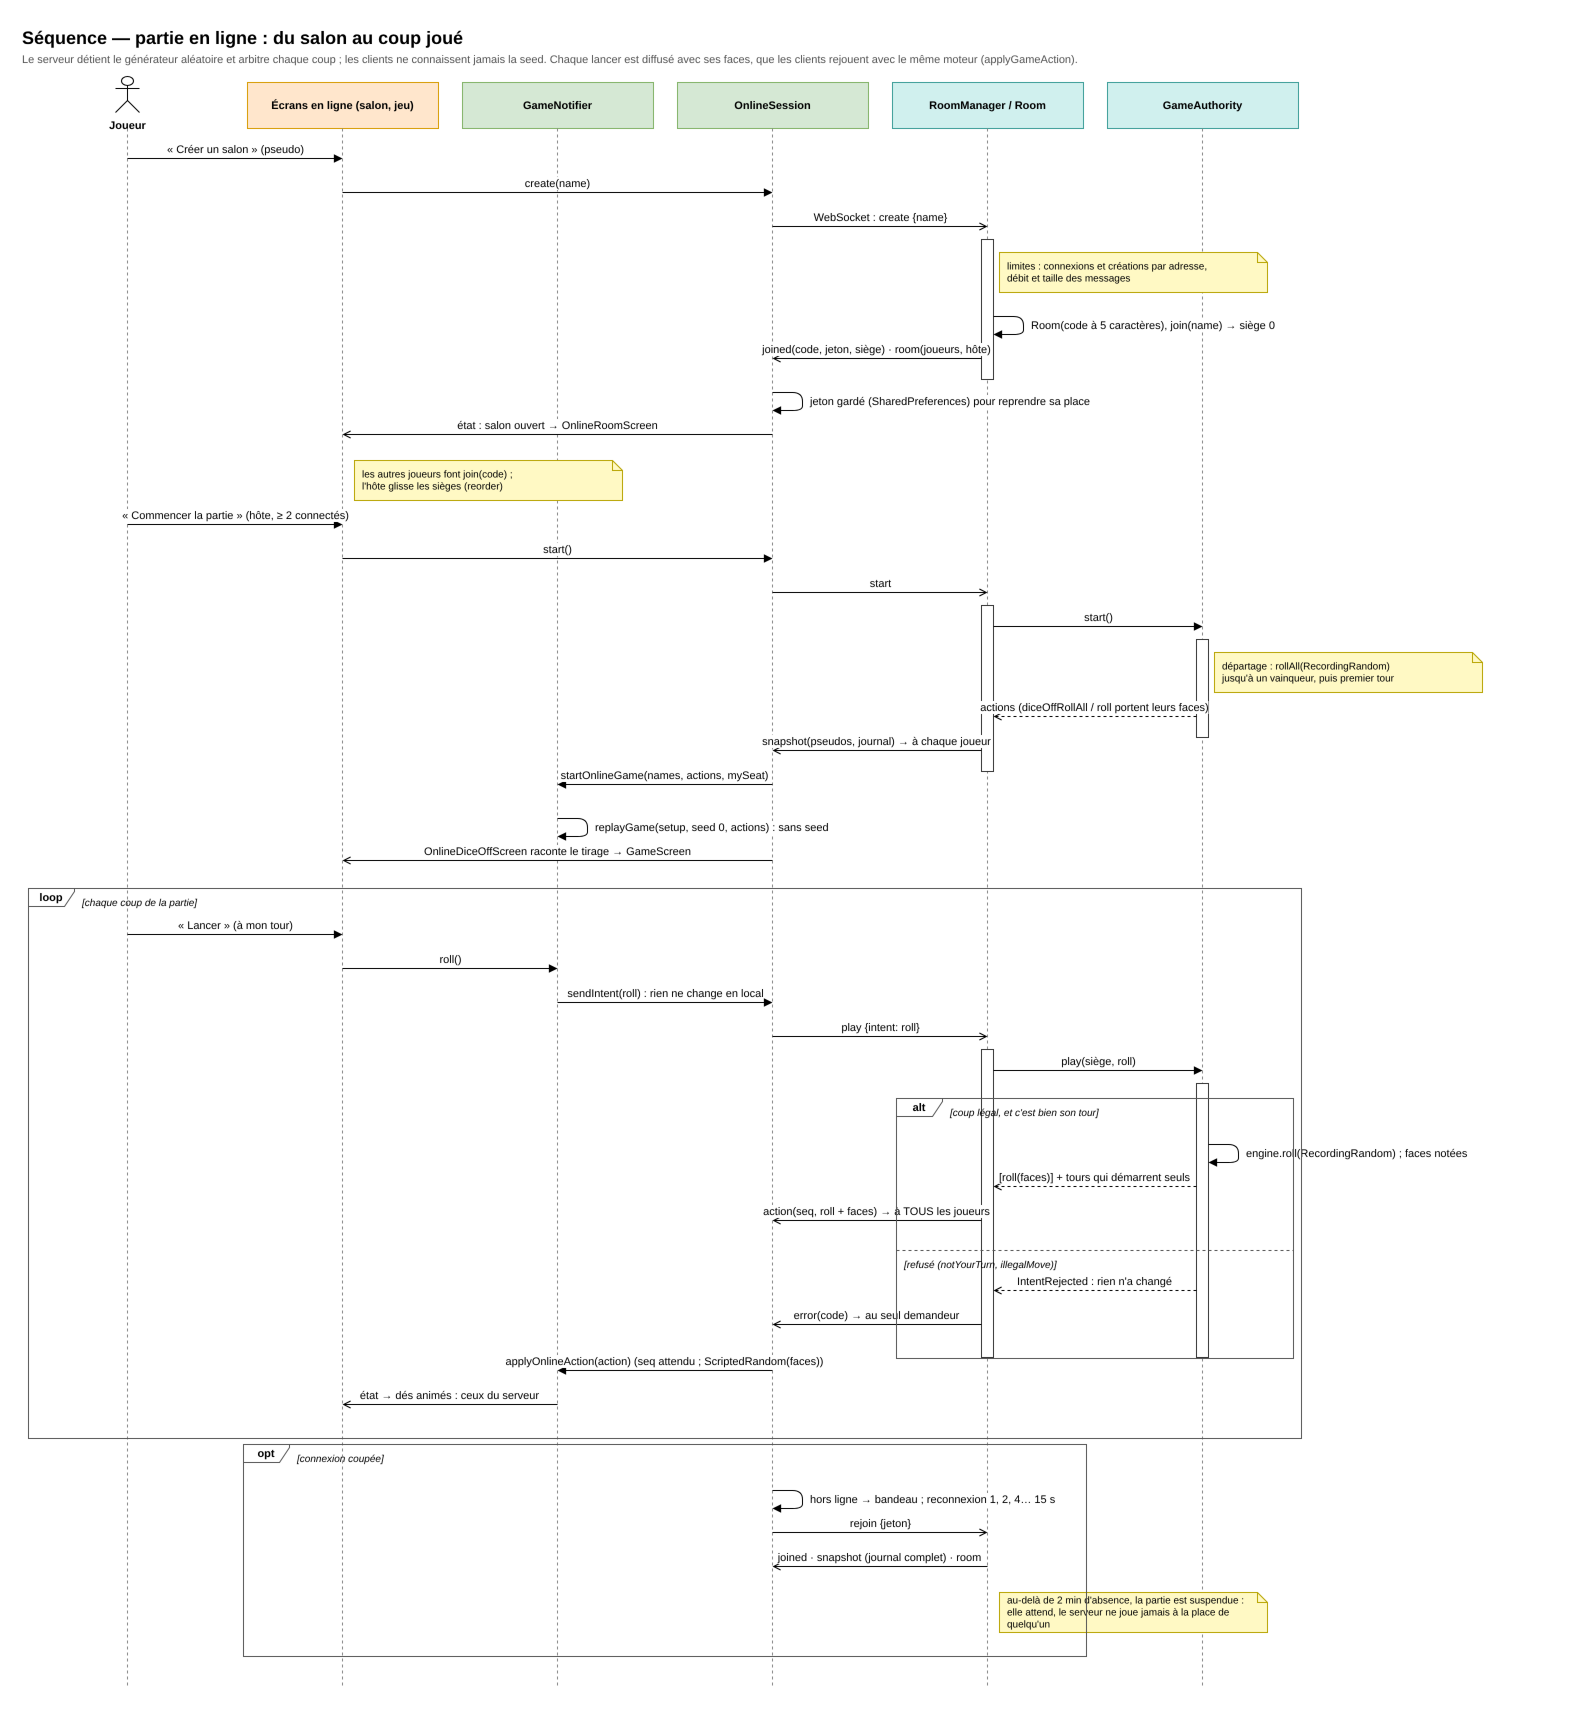

The diagram above was exported from draw.io. Its source (the exported page's mxGraphModel, read from the mxfile embedded in the PNG):
<mxGraphModel dx="1400" dy="900" grid="0" gridSize="10" guides="1" tooltips="1" connect="1" arrows="1" fold="1" page="0" pageScale="1" math="0" shadow="0">
  <root>
    <mxCell id="0" />
    <mxCell id="1" parent="0" />
    <mxCell id="t1" value="Séquence — partie en ligne : du salon au coup joué" style="text;html=1;fontSize=18;fontStyle=1;align=left;verticalAlign=top;" vertex="1" parent="1">
      <mxGeometry x="30" y="8" width="1200" height="26" as="geometry" />
    </mxCell>
    <mxCell id="t2" value="Le serveur détient le générateur aléatoire et arbitre chaque coup ; les clients ne connaissent jamais la seed. Chaque lancer est diffusé avec ses faces, que les clients rejouent avec le même moteur (applyGameAction)." style="text;html=1;fontSize=11;fontColor=#555555;align=left;verticalAlign=top;whiteSpace=wrap;" vertex="1" parent="1">
      <mxGeometry x="30" y="34" width="1250" height="30" as="geometry" />
    </mxCell>
    <mxCell id="h1000" value="Joueur" style="shape=umlActor;verticalLabelPosition=bottom;verticalAlign=top;html=1;fontSize=11;fontStyle=1;" vertex="1" parent="1">
      <mxGeometry x="125" y="64" width="24" height="36" as="geometry" />
    </mxCell>
    <mxCell id="h1001" value="" style="endArrow=none;dashed=1;html=1;strokeColor=#888888;" edge="1" parent="1">
      <mxGeometry relative="1" as="geometry">
        <mxPoint x="137" y="116" as="sourcePoint" />
        <mxPoint x="137" y="1676" as="targetPoint" />
      </mxGeometry>
    </mxCell>
    <mxCell id="h1002" value="Écrans en ligne (salon, jeu)" style="rounded=0;whiteSpace=wrap;html=1;fontSize=11;fontStyle=1;fillColor=#ffe6cc;strokeColor=#d79b00;" vertex="1" parent="1">
      <mxGeometry x="257" y="70" width="191" height="46" as="geometry" />
    </mxCell>
    <mxCell id="h1003" value="" style="endArrow=none;dashed=1;html=1;strokeColor=#888888;" edge="1" parent="1">
      <mxGeometry relative="1" as="geometry">
        <mxPoint x="352" y="116" as="sourcePoint" />
        <mxPoint x="352" y="1676" as="targetPoint" />
      </mxGeometry>
    </mxCell>
    <mxCell id="h1004" value="GameNotifier" style="rounded=0;whiteSpace=wrap;html=1;fontSize=11;fontStyle=1;fillColor=#d5e8d4;strokeColor=#82b366;" vertex="1" parent="1">
      <mxGeometry x="472" y="70" width="191" height="46" as="geometry" />
    </mxCell>
    <mxCell id="h1005" value="" style="endArrow=none;dashed=1;html=1;strokeColor=#888888;" edge="1" parent="1">
      <mxGeometry relative="1" as="geometry">
        <mxPoint x="567" y="116" as="sourcePoint" />
        <mxPoint x="567" y="1676" as="targetPoint" />
      </mxGeometry>
    </mxCell>
    <mxCell id="h1006" value="OnlineSession" style="rounded=0;whiteSpace=wrap;html=1;fontSize=11;fontStyle=1;fillColor=#d5e8d4;strokeColor=#82b366;" vertex="1" parent="1">
      <mxGeometry x="687" y="70" width="191" height="46" as="geometry" />
    </mxCell>
    <mxCell id="h1007" value="" style="endArrow=none;dashed=1;html=1;strokeColor=#888888;" edge="1" parent="1">
      <mxGeometry relative="1" as="geometry">
        <mxPoint x="782" y="116" as="sourcePoint" />
        <mxPoint x="782" y="1676" as="targetPoint" />
      </mxGeometry>
    </mxCell>
    <mxCell id="h1008" value="RoomManager / Room" style="rounded=0;whiteSpace=wrap;html=1;fontSize=11;fontStyle=1;fillColor=#d0f0ee;strokeColor=#3a9d97;" vertex="1" parent="1">
      <mxGeometry x="902" y="70" width="191" height="46" as="geometry" />
    </mxCell>
    <mxCell id="h1009" value="" style="endArrow=none;dashed=1;html=1;strokeColor=#888888;" edge="1" parent="1">
      <mxGeometry relative="1" as="geometry">
        <mxPoint x="997" y="116" as="sourcePoint" />
        <mxPoint x="997" y="1676" as="targetPoint" />
      </mxGeometry>
    </mxCell>
    <mxCell id="h1010" value="GameAuthority" style="rounded=0;whiteSpace=wrap;html=1;fontSize=11;fontStyle=1;fillColor=#d0f0ee;strokeColor=#3a9d97;" vertex="1" parent="1">
      <mxGeometry x="1117" y="70" width="191" height="46" as="geometry" />
    </mxCell>
    <mxCell id="h1011" value="" style="endArrow=none;dashed=1;html=1;strokeColor=#888888;" edge="1" parent="1">
      <mxGeometry relative="1" as="geometry">
        <mxPoint x="1212" y="116" as="sourcePoint" />
        <mxPoint x="1212" y="1676" as="targetPoint" />
      </mxGeometry>
    </mxCell>
    <mxCell id="c49" value="" style="rounded=0;html=1;fillColor=#ffffff;strokeColor=#333333;" vertex="1" parent="1">
      <mxGeometry x="991" y="227" width="12" height="140" as="geometry" />
    </mxCell>
    <mxCell id="c50" value="" style="rounded=0;html=1;fillColor=#ffffff;strokeColor=#333333;" vertex="1" parent="1">
      <mxGeometry x="991" y="593" width="12" height="166" as="geometry" />
    </mxCell>
    <mxCell id="c51" value="" style="rounded=0;html=1;fillColor=#ffffff;strokeColor=#333333;" vertex="1" parent="1">
      <mxGeometry x="1206" y="627" width="12" height="98" as="geometry" />
    </mxCell>
    <mxCell id="c52" value="" style="rounded=0;html=1;fillColor=#ffffff;strokeColor=#333333;" vertex="1" parent="1">
      <mxGeometry x="991" y="1037" width="12" height="308" as="geometry" />
    </mxCell>
    <mxCell id="c53" value="" style="rounded=0;html=1;fillColor=#ffffff;strokeColor=#333333;" vertex="1" parent="1">
      <mxGeometry x="1206" y="1071" width="12" height="274" as="geometry" />
    </mxCell>
    <mxCell id="c1" value="« Créer un salon » (pseudo)" style="endArrow=block;endFill=1;html=1;fontSize=11;verticalAlign=bottom;labelBackgroundColor=#ffffff;" edge="1" parent="1">
      <mxGeometry relative="1" as="geometry">
        <mxPoint x="137" y="146" as="sourcePoint" />
        <mxPoint x="352" y="146" as="targetPoint" />
      </mxGeometry>
    </mxCell>
    <mxCell id="c2" value="create(name)" style="endArrow=block;endFill=1;html=1;fontSize=11;verticalAlign=bottom;labelBackgroundColor=#ffffff;" edge="1" parent="1">
      <mxGeometry relative="1" as="geometry">
        <mxPoint x="352" y="180" as="sourcePoint" />
        <mxPoint x="782" y="180" as="targetPoint" />
      </mxGeometry>
    </mxCell>
    <mxCell id="c3" value="WebSocket : create {name}" style="endArrow=open;endFill=0;html=1;fontSize=11;verticalAlign=bottom;labelBackgroundColor=#ffffff;" edge="1" parent="1">
      <mxGeometry relative="1" as="geometry">
        <mxPoint x="782" y="214" as="sourcePoint" />
        <mxPoint x="997" y="214" as="targetPoint" />
      </mxGeometry>
    </mxCell>
    <mxCell id="c4" value="limites : connexions et créations par adresse,&lt;br/&gt;débit et taille des messages" style="shape=note;size=10;whiteSpace=wrap;html=1;align=left;spacingLeft=6;fontSize=10;fillColor=#fff9c4;strokeColor=#b8a400;" vertex="1" parent="1">
      <mxGeometry x="1009" y="240" width="268" height="40" as="geometry" />
    </mxCell>
    <mxCell id="c5" value="" style="endArrow=block;endFill=1;html=1;" edge="1" parent="1">
      <mxGeometry relative="1" as="geometry">
        <mxPoint x="1003" y="304" as="sourcePoint" />
        <mxPoint x="1003" y="322" as="targetPoint" />
        <Array as="points">
          <mxPoint x="1033" y="304" />
          <mxPoint x="1033" y="322" />
        </Array>
      </mxGeometry>
    </mxCell>
    <mxCell id="c6" value="Room(code à 5 caractères), join(name) → siège 0" style="text;html=1;fontSize=11;align=left;verticalAlign=middle;labelBackgroundColor=#ffffff;" vertex="1" parent="1">
      <mxGeometry x="1039" y="302" width="330" height="22" as="geometry" />
    </mxCell>
    <mxCell id="c7" value="joined(code, jeton, siège) · room(joueurs, hôte)" style="endArrow=open;endFill=0;html=1;fontSize=11;verticalAlign=bottom;labelBackgroundColor=#ffffff;" edge="1" parent="1">
      <mxGeometry relative="1" as="geometry">
        <mxPoint x="991" y="346" as="sourcePoint" />
        <mxPoint x="782" y="346" as="targetPoint" />
      </mxGeometry>
    </mxCell>
    <mxCell id="c8" value="" style="endArrow=block;endFill=1;html=1;" edge="1" parent="1">
      <mxGeometry relative="1" as="geometry">
        <mxPoint x="782" y="380" as="sourcePoint" />
        <mxPoint x="782" y="398" as="targetPoint" />
        <Array as="points">
          <mxPoint x="812" y="380" />
          <mxPoint x="812" y="398" />
        </Array>
      </mxGeometry>
    </mxCell>
    <mxCell id="c9" value="jeton gardé (SharedPreferences) pour reprendre sa place" style="text;html=1;fontSize=11;align=left;verticalAlign=middle;labelBackgroundColor=#ffffff;" vertex="1" parent="1">
      <mxGeometry x="818" y="378" width="330" height="22" as="geometry" />
    </mxCell>
    <mxCell id="c10" value="état : salon ouvert → OnlineRoomScreen" style="endArrow=open;endFill=0;html=1;fontSize=11;verticalAlign=bottom;labelBackgroundColor=#ffffff;" edge="1" parent="1">
      <mxGeometry relative="1" as="geometry">
        <mxPoint x="782" y="422" as="sourcePoint" />
        <mxPoint x="352" y="422" as="targetPoint" />
      </mxGeometry>
    </mxCell>
    <mxCell id="c11" value="les autres joueurs font join(code) ;&lt;br/&gt;l'hôte glisse les sièges (reorder)" style="shape=note;size=10;whiteSpace=wrap;html=1;align=left;spacingLeft=6;fontSize=10;fillColor=#fff9c4;strokeColor=#b8a400;" vertex="1" parent="1">
      <mxGeometry x="364" y="448" width="268" height="40" as="geometry" />
    </mxCell>
    <mxCell id="c12" value="« Commencer la partie » (hôte, ≥ 2 connectés)" style="endArrow=block;endFill=1;html=1;fontSize=11;verticalAlign=bottom;labelBackgroundColor=#ffffff;" edge="1" parent="1">
      <mxGeometry relative="1" as="geometry">
        <mxPoint x="137" y="512" as="sourcePoint" />
        <mxPoint x="352" y="512" as="targetPoint" />
      </mxGeometry>
    </mxCell>
    <mxCell id="c13" value="start()" style="endArrow=block;endFill=1;html=1;fontSize=11;verticalAlign=bottom;labelBackgroundColor=#ffffff;" edge="1" parent="1">
      <mxGeometry relative="1" as="geometry">
        <mxPoint x="352" y="546" as="sourcePoint" />
        <mxPoint x="782" y="546" as="targetPoint" />
      </mxGeometry>
    </mxCell>
    <mxCell id="c14" value="start" style="endArrow=open;endFill=0;html=1;fontSize=11;verticalAlign=bottom;labelBackgroundColor=#ffffff;" edge="1" parent="1">
      <mxGeometry relative="1" as="geometry">
        <mxPoint x="782" y="580" as="sourcePoint" />
        <mxPoint x="997" y="580" as="targetPoint" />
      </mxGeometry>
    </mxCell>
    <mxCell id="c15" value="start()" style="endArrow=block;endFill=1;html=1;fontSize=11;verticalAlign=bottom;labelBackgroundColor=#ffffff;" edge="1" parent="1">
      <mxGeometry relative="1" as="geometry">
        <mxPoint x="1003" y="614" as="sourcePoint" />
        <mxPoint x="1212" y="614" as="targetPoint" />
      </mxGeometry>
    </mxCell>
    <mxCell id="c16" value="départage : rollAll(RecordingRandom)&lt;br/&gt;jusqu'à un vainqueur, puis premier tour" style="shape=note;size=10;whiteSpace=wrap;html=1;align=left;spacingLeft=6;fontSize=10;fillColor=#fff9c4;strokeColor=#b8a400;" vertex="1" parent="1">
      <mxGeometry x="1224" y="640" width="268" height="40" as="geometry" />
    </mxCell>
    <mxCell id="c17" value="actions (diceOffRollAll / roll portent leurs faces)" style="endArrow=open;endFill=0;dashed=1;html=1;fontSize=11;verticalAlign=bottom;labelBackgroundColor=#ffffff;" edge="1" parent="1">
      <mxGeometry relative="1" as="geometry">
        <mxPoint x="1206" y="704" as="sourcePoint" />
        <mxPoint x="1003" y="704" as="targetPoint" />
      </mxGeometry>
    </mxCell>
    <mxCell id="c18" value="snapshot(pseudos, journal)  → à chaque joueur" style="endArrow=open;endFill=0;html=1;fontSize=11;verticalAlign=bottom;labelBackgroundColor=#ffffff;" edge="1" parent="1">
      <mxGeometry relative="1" as="geometry">
        <mxPoint x="991" y="738" as="sourcePoint" />
        <mxPoint x="782" y="738" as="targetPoint" />
      </mxGeometry>
    </mxCell>
    <mxCell id="c19" value="startOnlineGame(names, actions, mySeat)" style="endArrow=block;endFill=1;html=1;fontSize=11;verticalAlign=bottom;labelBackgroundColor=#ffffff;" edge="1" parent="1">
      <mxGeometry relative="1" as="geometry">
        <mxPoint x="782" y="772" as="sourcePoint" />
        <mxPoint x="567" y="772" as="targetPoint" />
      </mxGeometry>
    </mxCell>
    <mxCell id="c20" value="" style="endArrow=block;endFill=1;html=1;" edge="1" parent="1">
      <mxGeometry relative="1" as="geometry">
        <mxPoint x="567" y="806" as="sourcePoint" />
        <mxPoint x="567" y="824" as="targetPoint" />
        <Array as="points">
          <mxPoint x="597" y="806" />
          <mxPoint x="597" y="824" />
        </Array>
      </mxGeometry>
    </mxCell>
    <mxCell id="c21" value="replayGame(setup, seed 0, actions) : sans seed" style="text;html=1;fontSize=11;align=left;verticalAlign=middle;labelBackgroundColor=#ffffff;" vertex="1" parent="1">
      <mxGeometry x="603" y="804" width="330" height="22" as="geometry" />
    </mxCell>
    <mxCell id="c22" value="OnlineDiceOffScreen raconte le tirage → GameScreen" style="endArrow=open;endFill=0;html=1;fontSize=11;verticalAlign=bottom;labelBackgroundColor=#ffffff;" edge="1" parent="1">
      <mxGeometry relative="1" as="geometry">
        <mxPoint x="782" y="848" as="sourcePoint" />
        <mxPoint x="352" y="848" as="targetPoint" />
      </mxGeometry>
    </mxCell>
    <mxCell id="c23" value="« Lancer » (à mon tour)" style="endArrow=block;endFill=1;html=1;fontSize=11;verticalAlign=bottom;labelBackgroundColor=#ffffff;" edge="1" parent="1">
      <mxGeometry relative="1" as="geometry">
        <mxPoint x="137" y="922" as="sourcePoint" />
        <mxPoint x="352" y="922" as="targetPoint" />
      </mxGeometry>
    </mxCell>
    <mxCell id="c24" value="roll()" style="endArrow=block;endFill=1;html=1;fontSize=11;verticalAlign=bottom;labelBackgroundColor=#ffffff;" edge="1" parent="1">
      <mxGeometry relative="1" as="geometry">
        <mxPoint x="352" y="956" as="sourcePoint" />
        <mxPoint x="567" y="956" as="targetPoint" />
      </mxGeometry>
    </mxCell>
    <mxCell id="c25" value="sendIntent(roll) : rien ne change en local" style="endArrow=block;endFill=1;html=1;fontSize=11;verticalAlign=bottom;labelBackgroundColor=#ffffff;" edge="1" parent="1">
      <mxGeometry relative="1" as="geometry">
        <mxPoint x="567" y="990" as="sourcePoint" />
        <mxPoint x="782" y="990" as="targetPoint" />
      </mxGeometry>
    </mxCell>
    <mxCell id="c26" value="play {intent: roll}" style="endArrow=open;endFill=0;html=1;fontSize=11;verticalAlign=bottom;labelBackgroundColor=#ffffff;" edge="1" parent="1">
      <mxGeometry relative="1" as="geometry">
        <mxPoint x="782" y="1024" as="sourcePoint" />
        <mxPoint x="997" y="1024" as="targetPoint" />
      </mxGeometry>
    </mxCell>
    <mxCell id="c27" value="play(siège, roll)" style="endArrow=block;endFill=1;html=1;fontSize=11;verticalAlign=bottom;labelBackgroundColor=#ffffff;" edge="1" parent="1">
      <mxGeometry relative="1" as="geometry">
        <mxPoint x="1003" y="1058" as="sourcePoint" />
        <mxPoint x="1212" y="1058" as="targetPoint" />
      </mxGeometry>
    </mxCell>
    <mxCell id="c28" value="" style="endArrow=block;endFill=1;html=1;" edge="1" parent="1">
      <mxGeometry relative="1" as="geometry">
        <mxPoint x="1218" y="1132" as="sourcePoint" />
        <mxPoint x="1218" y="1150" as="targetPoint" />
        <Array as="points">
          <mxPoint x="1248" y="1132" />
          <mxPoint x="1248" y="1150" />
        </Array>
      </mxGeometry>
    </mxCell>
    <mxCell id="c29" value="engine.roll(RecordingRandom) ; faces notées" style="text;html=1;fontSize=11;align=left;verticalAlign=middle;labelBackgroundColor=#ffffff;" vertex="1" parent="1">
      <mxGeometry x="1254" y="1130" width="330" height="22" as="geometry" />
    </mxCell>
    <mxCell id="c30" value="[roll(faces)] + tours qui démarrent seuls" style="endArrow=open;endFill=0;dashed=1;html=1;fontSize=11;verticalAlign=bottom;labelBackgroundColor=#ffffff;" edge="1" parent="1">
      <mxGeometry relative="1" as="geometry">
        <mxPoint x="1206" y="1174" as="sourcePoint" />
        <mxPoint x="1003" y="1174" as="targetPoint" />
      </mxGeometry>
    </mxCell>
    <mxCell id="c31" value="action(seq, roll + faces)  → à TOUS les joueurs" style="endArrow=open;endFill=0;html=1;fontSize=11;verticalAlign=bottom;labelBackgroundColor=#ffffff;" edge="1" parent="1">
      <mxGeometry relative="1" as="geometry">
        <mxPoint x="991" y="1208" as="sourcePoint" />
        <mxPoint x="782" y="1208" as="targetPoint" />
      </mxGeometry>
    </mxCell>
    <mxCell id="c32" value="IntentRejected : rien n'a changé" style="endArrow=open;endFill=0;dashed=1;html=1;fontSize=11;verticalAlign=bottom;labelBackgroundColor=#ffffff;" edge="1" parent="1">
      <mxGeometry relative="1" as="geometry">
        <mxPoint x="1206" y="1278" as="sourcePoint" />
        <mxPoint x="1003" y="1278" as="targetPoint" />
      </mxGeometry>
    </mxCell>
    <mxCell id="c33" value="error(code)  → au seul demandeur" style="endArrow=open;endFill=0;html=1;fontSize=11;verticalAlign=bottom;labelBackgroundColor=#ffffff;" edge="1" parent="1">
      <mxGeometry relative="1" as="geometry">
        <mxPoint x="991" y="1312" as="sourcePoint" />
        <mxPoint x="782" y="1312" as="targetPoint" />
      </mxGeometry>
    </mxCell>
    <mxCell id="c34" value="alt" style="shape=umlFrame;whiteSpace=wrap;html=1;fontSize=11;fontStyle=1;width=46;height=18;fillColor=none;strokeColor=#555555;" vertex="1" parent="1">
      <mxGeometry x="906" y="1086" width="397" height="260" as="geometry" />
    </mxCell>
    <mxCell id="c35" value="[coup légal, et c'est bien son tour]" style="text;html=1;fontSize=10;fontStyle=2;align=left;verticalAlign=top;" vertex="1" parent="1">
      <mxGeometry x="958" y="1088" width="337" height="16" as="geometry" />
    </mxCell>
    <mxCell id="c36" value="" style="endArrow=none;dashed=1;html=1;strokeColor=#555555;" edge="1" parent="1">
      <mxGeometry relative="1" as="geometry">
        <mxPoint x="906" y="1238" as="sourcePoint" />
        <mxPoint x="1303" y="1238" as="targetPoint" />
      </mxGeometry>
    </mxCell>
    <mxCell id="c37" value="[refusé (notYourTurn, illegalMove)]" style="text;html=1;fontSize=10;fontStyle=2;align=left;verticalAlign=top;" vertex="1" parent="1">
      <mxGeometry x="912" y="1240" width="337" height="16" as="geometry" />
    </mxCell>
    <mxCell id="c38" value="applyOnlineAction(action)  (seq attendu ; ScriptedRandom(faces))" style="endArrow=block;endFill=1;html=1;fontSize=11;verticalAlign=bottom;labelBackgroundColor=#ffffff;" edge="1" parent="1">
      <mxGeometry relative="1" as="geometry">
        <mxPoint x="782" y="1358" as="sourcePoint" />
        <mxPoint x="567" y="1358" as="targetPoint" />
      </mxGeometry>
    </mxCell>
    <mxCell id="c39" value="état → dés animés : ceux du serveur" style="endArrow=open;endFill=0;html=1;fontSize=11;verticalAlign=bottom;labelBackgroundColor=#ffffff;" edge="1" parent="1">
      <mxGeometry relative="1" as="geometry">
        <mxPoint x="567" y="1392" as="sourcePoint" />
        <mxPoint x="352" y="1392" as="targetPoint" />
      </mxGeometry>
    </mxCell>
    <mxCell id="c40" value="loop" style="shape=umlFrame;whiteSpace=wrap;html=1;fontSize=11;fontStyle=1;width=46;height=18;fillColor=none;strokeColor=#555555;" vertex="1" parent="1">
      <mxGeometry x="38" y="876" width="1273" height="550" as="geometry" />
    </mxCell>
    <mxCell id="c41" value="[chaque coup de la partie]" style="text;html=1;fontSize=10;fontStyle=2;align=left;verticalAlign=top;" vertex="1" parent="1">
      <mxGeometry x="90" y="878" width="1213" height="16" as="geometry" />
    </mxCell>
    <mxCell id="c42" value="" style="endArrow=block;endFill=1;html=1;" edge="1" parent="1">
      <mxGeometry relative="1" as="geometry">
        <mxPoint x="782" y="1478" as="sourcePoint" />
        <mxPoint x="782" y="1496" as="targetPoint" />
        <Array as="points">
          <mxPoint x="812" y="1478" />
          <mxPoint x="812" y="1496" />
        </Array>
      </mxGeometry>
    </mxCell>
    <mxCell id="c43" value="hors ligne → bandeau ; reconnexion 1, 2, 4… 15 s" style="text;html=1;fontSize=11;align=left;verticalAlign=middle;labelBackgroundColor=#ffffff;" vertex="1" parent="1">
      <mxGeometry x="818" y="1476" width="330" height="22" as="geometry" />
    </mxCell>
    <mxCell id="c44" value="rejoin {jeton}" style="endArrow=open;endFill=0;html=1;fontSize=11;verticalAlign=bottom;labelBackgroundColor=#ffffff;" edge="1" parent="1">
      <mxGeometry relative="1" as="geometry">
        <mxPoint x="782" y="1520" as="sourcePoint" />
        <mxPoint x="997" y="1520" as="targetPoint" />
      </mxGeometry>
    </mxCell>
    <mxCell id="c45" value="joined · snapshot (journal complet) · room" style="endArrow=open;endFill=0;html=1;fontSize=11;verticalAlign=bottom;labelBackgroundColor=#ffffff;" edge="1" parent="1">
      <mxGeometry relative="1" as="geometry">
        <mxPoint x="997" y="1554" as="sourcePoint" />
        <mxPoint x="782" y="1554" as="targetPoint" />
      </mxGeometry>
    </mxCell>
    <mxCell id="c46" value="au-delà de 2 min d'absence, la partie est suspendue :&lt;br/&gt;elle attend, le serveur ne joue jamais à la place de quelqu'un" style="shape=note;size=10;whiteSpace=wrap;html=1;align=left;spacingLeft=6;fontSize=10;fillColor=#fff9c4;strokeColor=#b8a400;" vertex="1" parent="1">
      <mxGeometry x="1009" y="1580" width="268" height="40" as="geometry" />
    </mxCell>
    <mxCell id="c47" value="opt" style="shape=umlFrame;whiteSpace=wrap;html=1;fontSize=11;fontStyle=1;width=46;height=18;fillColor=none;strokeColor=#555555;" vertex="1" parent="1">
      <mxGeometry x="253" y="1432" width="843" height="212" as="geometry" />
    </mxCell>
    <mxCell id="c48" value="[connexion coupée]" style="text;html=1;fontSize=10;fontStyle=2;align=left;verticalAlign=top;" vertex="1" parent="1">
      <mxGeometry x="305" y="1434" width="783" height="16" as="geometry" />
    </mxCell>
  </root>
</mxGraphModel>